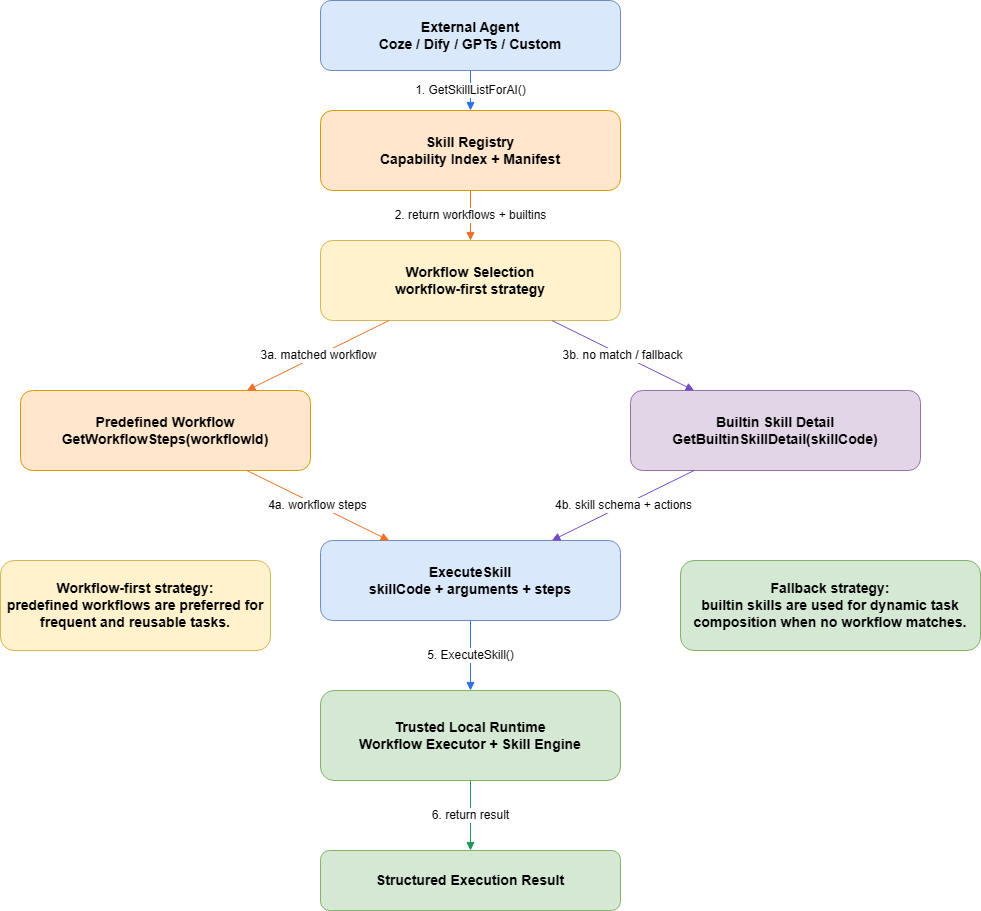

The diagram above was exported from draw.io. Its source (the exported page's mxGraphModel, read from the mxfile embedded in the PNG):
<mxGraphModel dx="1662" dy="924" grid="1" gridSize="10" guides="1" tooltips="1" connect="1" arrows="1" fold="1" page="1" pageScale="1" pageWidth="1400" pageHeight="900" math="0" shadow="0">
  <root>
    <mxCell id="0" />
    <mxCell id="1" parent="0" />
    <mxCell id="agent" parent="1" style="rounded=1;whiteSpace=wrap;html=1;fillColor=#dae8fc;strokeColor=#6c8ebf;fontSize=14;fontStyle=1;" value="External Agent&#10;Coze / Dify / GPTs / Custom" vertex="1">
      <mxGeometry height="70" width="300" x="340" y="40" as="geometry" />
    </mxCell>
    <mxCell id="registry" parent="1" style="rounded=1;whiteSpace=wrap;html=1;fillColor=#ffe6cc;strokeColor=#d79b00;fontSize=14;fontStyle=1;" value="Skill Registry&#10;Capability Index + Manifest" vertex="1">
      <mxGeometry height="80" width="300" x="340" y="150" as="geometry" />
    </mxCell>
    <mxCell id="selection" parent="1" style="rounded=1;whiteSpace=wrap;html=1;fillColor=#fff2cc;strokeColor=#d6b656;fontSize=14;fontStyle=1;" value="Workflow Selection&#10;workflow-first strategy" vertex="1">
      <mxGeometry height="80" width="300" x="340" y="280" as="geometry" />
    </mxCell>
    <mxCell id="workflow" parent="1" style="rounded=1;whiteSpace=wrap;html=1;fillColor=#ffe6cc;strokeColor=#d79b00;fontSize=14;fontStyle=1;" value="Predefined Workflow&#10;GetWorkflowSteps(workflowId)" vertex="1">
      <mxGeometry height="80" width="290" x="40" y="430" as="geometry" />
    </mxCell>
    <mxCell id="builtin" parent="1" style="rounded=1;whiteSpace=wrap;html=1;fillColor=#e1d5e7;strokeColor=#9673a6;fontSize=14;fontStyle=1;" value="Builtin Skill Detail&#10;GetBuiltinSkillDetail(skillCode)" vertex="1">
      <mxGeometry height="80" width="290" x="650" y="430" as="geometry" />
    </mxCell>
    <mxCell id="execute" parent="1" style="rounded=1;whiteSpace=wrap;html=1;fillColor=#dae8fc;strokeColor=#6c8ebf;fontSize=14;fontStyle=1;" value="ExecuteSkill&#10;skillCode + arguments + steps" vertex="1">
      <mxGeometry height="80" width="300" x="340" y="580" as="geometry" />
    </mxCell>
    <mxCell id="runtime" parent="1" style="rounded=1;whiteSpace=wrap;html=1;fillColor=#d5e8d4;strokeColor=#82b366;fontSize=14;fontStyle=1;" value="Trusted Local Runtime&#10;Workflow Executor + Skill Engine" vertex="1">
      <mxGeometry height="90" width="300" x="340" y="730" as="geometry" />
    </mxCell>
    <mxCell id="result" parent="1" style="rounded=1;whiteSpace=wrap;html=1;fillColor=#d5e8d4;strokeColor=#82b366;fontSize=14;fontStyle=1;" value="Structured Execution Result" vertex="1">
      <mxGeometry height="60" width="300" x="340" y="890" as="geometry" />
    </mxCell>
    <mxCell id="note1" parent="1" style="rounded=1;whiteSpace=wrap;html=1;fillColor=#fff2cc;strokeColor=#d6b656;fontSize=14;fontStyle=1;" value="Workflow-first strategy:&#10;predefined workflows are preferred for frequent and reusable tasks." vertex="1">
      <mxGeometry height="90" width="270" x="20" y="600" as="geometry" />
    </mxCell>
    <mxCell id="note2" parent="1" style="rounded=1;whiteSpace=wrap;html=1;fillColor=#d5e8d4;strokeColor=#82b366;fontSize=14;fontStyle=1;" value="Fallback strategy:&#10;builtin skills are used for dynamic task composition when no workflow matches." vertex="1">
      <mxGeometry height="90" width="300" x="700" y="600" as="geometry" />
    </mxCell>
    <mxCell id="e1" edge="1" parent="1" source="agent" style="endArrow=block;html=1;strokeColor=#2f72e6;fontSize=12;" target="registry" value="1. GetSkillListForAI()">
      <mxGeometry relative="1" as="geometry" />
    </mxCell>
    <mxCell id="e2" edge="1" parent="1" source="registry" style="endArrow=block;html=1;strokeColor=#ef6f25;fontSize=12;" target="selection" value="2. return workflows + builtins">
      <mxGeometry relative="1" as="geometry" />
    </mxCell>
    <mxCell id="e3" edge="1" parent="1" source="selection" style="endArrow=block;html=1;strokeColor=#ef6f25;fontSize=12;" target="workflow" value="3a. matched workflow">
      <mxGeometry relative="1" as="geometry" />
    </mxCell>
    <mxCell id="e4" edge="1" parent="1" source="selection" style="endArrow=block;html=1;strokeColor=#734bc8;fontSize=12;" target="builtin" value="3b. no match / fallback">
      <mxGeometry relative="1" as="geometry" />
    </mxCell>
    <mxCell id="e5" edge="1" parent="1" source="workflow" style="endArrow=block;html=1;strokeColor=#ef6f25;fontSize=12;" target="execute" value="4a. workflow steps">
      <mxGeometry relative="1" as="geometry" />
    </mxCell>
    <mxCell id="e6" edge="1" parent="1" source="builtin" style="endArrow=block;html=1;strokeColor=#734bc8;fontSize=12;" target="execute" value="4b. skill schema + actions">
      <mxGeometry relative="1" as="geometry" />
    </mxCell>
    <mxCell id="e7" edge="1" parent="1" source="execute" style="endArrow=block;html=1;strokeColor=#2f72e6;fontSize=12;" target="runtime" value="5. ExecuteSkill()">
      <mxGeometry relative="1" as="geometry" />
    </mxCell>
    <mxCell id="e8" edge="1" parent="1" source="runtime" style="endArrow=block;html=1;strokeColor=#23965a;fontSize=12;" target="result" value="6. return result">
      <mxGeometry relative="1" as="geometry" />
    </mxCell>
  </root>
</mxGraphModel>